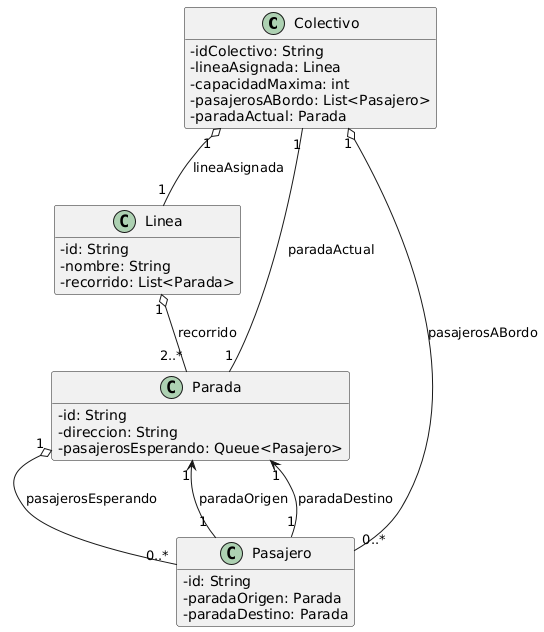

The diagram above was rendered by PlantUML. Its source (embedded in the PNG):
@startuml
' --- Apariencia más limpia ---
skinparam classAttributeIconSize 0
hide empty members

' --- Definición de Clases con Atributos Clave ---
class Colectivo {
  - idColectivo: String
  - lineaAsignada: Linea
  - capacidadMaxima: int
  - pasajerosABordo: List<Pasajero>
  - paradaActual: Parada
}

class Linea {
  - id: String
  - nombre: String
  - recorrido: List<Parada>
}

class Parada {
  - id: String
  - direccion: String
  - pasajerosEsperando: Queue<Pasajero>
}

class Pasajero {
  - id: String
  - paradaOrigen: Parada
  - paradaDestino: Parada
}

' --- Relaciones entre Clases ---
Colectivo "1" o-- "1" Linea : lineaAsignada
Colectivo "1" o-- "0..*" Pasajero : pasajerosABordo
Colectivo "1" -- "1" Parada : paradaActual

Linea "1" o-- "2..*" Parada : recorrido

Parada "1" o-- "0..*" Pasajero : pasajerosEsperando

Pasajero "1" --> "1" Parada : paradaOrigen
Pasajero "1" --> "1" Parada : paradaDestino
@enduml